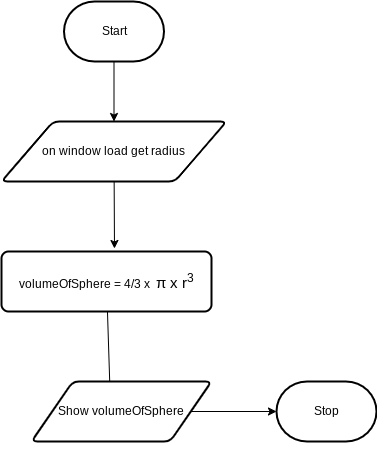

The diagram above was exported from draw.io. Its source (the exported page's mxGraphModel, read from the mxfile embedded in the PNG):
<mxGraphModel dx="631" dy="512" grid="1" gridSize="10" guides="1" tooltips="1" connect="1" arrows="1" fold="1" page="1" pageScale="1" pageWidth="850" pageHeight="1100" math="0" shadow="0">
  <root>
    <mxCell id="0" />
    <mxCell id="1" parent="0" />
    <mxCell id="5" style="edgeStyle=none;html=1;entryX=0.5;entryY=0;entryDx=0;entryDy=0;" parent="1" source="6" target="9" edge="1">
      <mxGeometry relative="1" as="geometry" />
    </mxCell>
    <mxCell id="6" value="Start" style="strokeWidth=2;html=1;shape=mxgraph.flowchart.terminator;whiteSpace=wrap;" parent="1" vertex="1">
      <mxGeometry x="477.5" y="200" width="100" height="60" as="geometry" />
    </mxCell>
    <mxCell id="7" value="Stop" style="strokeWidth=2;html=1;shape=mxgraph.flowchart.terminator;whiteSpace=wrap;" parent="1" vertex="1">
      <mxGeometry x="690" y="580" width="100" height="60" as="geometry" />
    </mxCell>
    <mxCell id="8" style="edgeStyle=none;html=1;entryX=0.538;entryY=-0.05;entryDx=0;entryDy=0;entryPerimeter=0;" parent="1" source="9" target="15" edge="1">
      <mxGeometry relative="1" as="geometry">
        <mxPoint x="485" y="430" as="targetPoint" />
      </mxGeometry>
    </mxCell>
    <mxCell id="9" value="on window load get radius" style="shape=parallelogram;html=1;strokeWidth=2;perimeter=parallelogramPerimeter;whiteSpace=wrap;rounded=1;arcSize=12;size=0.23;" parent="1" vertex="1">
      <mxGeometry x="415" y="320" width="225" height="60" as="geometry" />
    </mxCell>
    <mxCell id="14" style="edgeStyle=none;html=1;entryX=0.445;entryY=0.989;entryDx=0;entryDy=0;entryPerimeter=0;" parent="1" source="15" target="17" edge="1">
      <mxGeometry relative="1" as="geometry" />
    </mxCell>
    <mxCell id="15" value="volumeOfSphere = 4/3 x&amp;nbsp;&amp;nbsp;&lt;span style=&quot;&quot; id=&quot;docs-internal-guid-522e29a0-7fff-c6e6-ce5b-59913ec03059&quot;&gt;&lt;span style=&quot;font-size: 11pt; font-family: &amp;quot;Helvetica Neue&amp;quot;, sans-serif; background-color: transparent; font-variant-numeric: normal; font-variant-east-asian: normal; font-variant-alternates: normal; font-variant-position: normal; vertical-align: baseline;&quot;&gt;π x r&lt;/span&gt;&lt;span style=&quot;font-size: 11pt; font-family: &amp;quot;Helvetica Neue&amp;quot;, sans-serif; background-color: transparent; font-variant-numeric: normal; font-variant-east-asian: normal; font-variant-alternates: normal; font-variant-position: normal;&quot;&gt;&lt;sup style=&quot;&quot;&gt;3&lt;/sup&gt;&lt;/span&gt;&lt;/span&gt;" style="rounded=1;whiteSpace=wrap;html=1;absoluteArcSize=1;arcSize=14;strokeWidth=2;" parent="1" vertex="1">
      <mxGeometry x="415" y="450" width="210" height="60" as="geometry" />
    </mxCell>
    <mxCell id="16" style="edgeStyle=none;html=1;" parent="1" source="17" target="7" edge="1">
      <mxGeometry relative="1" as="geometry" />
    </mxCell>
    <mxCell id="17" value="Show volumeOfSphere" style="shape=parallelogram;html=1;strokeWidth=2;perimeter=parallelogramPerimeter;whiteSpace=wrap;rounded=1;arcSize=12;size=0.23;" parent="1" vertex="1">
      <mxGeometry x="445" y="580" width="180" height="60" as="geometry" />
    </mxCell>
  </root>
</mxGraphModel>